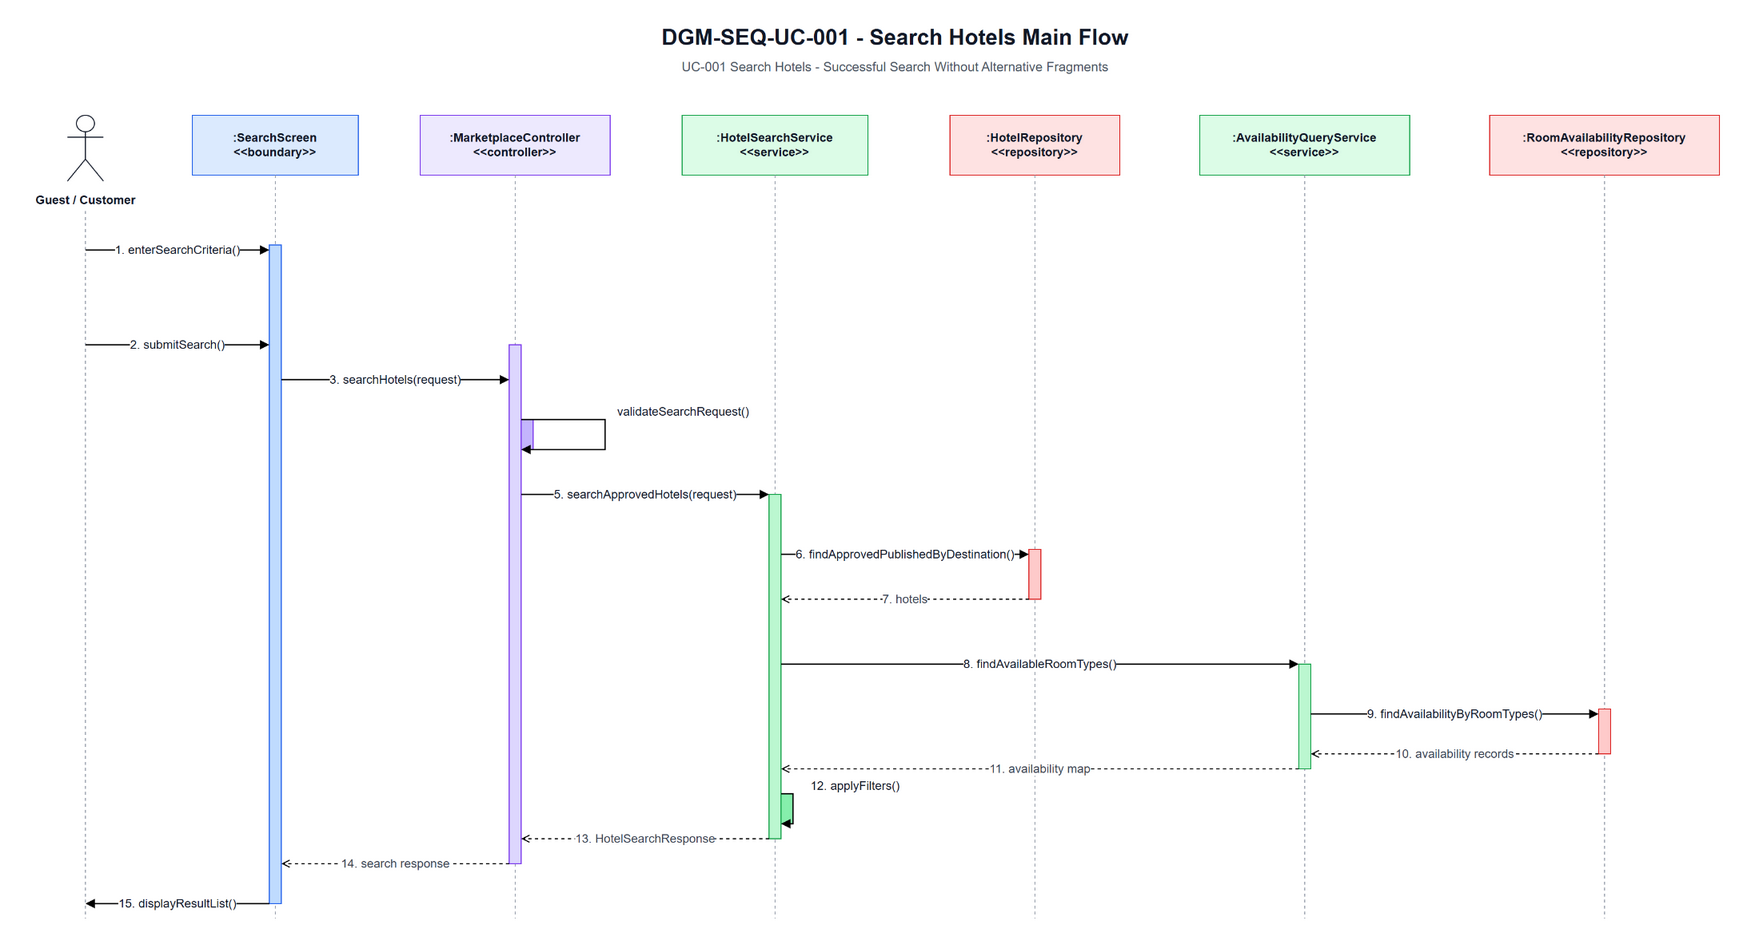

The diagram above was exported from draw.io. Its source (the exported page's mxGraphModel, read from the mxfile embedded in the PNG):
<mxGraphModel dx="736" dy="447" grid="1" gridSize="10" guides="1" tooltips="1" connect="1" arrows="1" fold="1" page="1" pageScale="1" pageWidth="1800" pageHeight="980" math="0" shadow="0">
  <root>
    <mxCell id="0" />
    <mxCell id="1" parent="0" />
    <mxCell id="title" parent="1" style="text;html=1;strokeColor=none;fillColor=none;align=center;verticalAlign=middle;fontStyle=1;fontSize=22;fontColor=#111827" value="DGM-SEQ-UC-001 - Search Hotels Main Flow" vertex="1">
      <mxGeometry height="34" width="760" x="520" y="25" as="geometry" />
    </mxCell>
    <mxCell id="subtitle" parent="1" style="text;html=1;strokeColor=none;fillColor=none;align=center;verticalAlign=middle;fontSize=13;fontColor=#4B5563" value="UC-001 Search Hotels - Successful Search Without Alternative Fragments" vertex="1">
      <mxGeometry height="24" width="580" x="610" y="60" as="geometry" />
    </mxCell>
    <mxCell id="actorIcon" parent="1" style="shape=umlActor;verticalLabelPosition=bottom;verticalAlign=top;html=1;outlineConnect=0;strokeColor=#111827" value="" vertex="1">
      <mxGeometry height="66" width="36" x="72" y="120" as="geometry" />
    </mxCell>
    <mxCell id="actorText" parent="1" style="text;html=1;strokeColor=none;fillColor=none;align=center;verticalAlign=middle;fontStyle=1;fontSize=12;fontColor=#111827" value="Guest / Customer" vertex="1">
      <mxGeometry height="22" width="130" x="25" y="194" as="geometry" />
    </mxCell>
    <mxCell id="hSearch" parent="1" style="rounded=0;whiteSpace=wrap;html=1;fillColor=#DBEAFE;strokeColor=#2563EB;fontSize=12;fontStyle=1;fontColor=#111827" value=":SearchScreen&lt;br&gt;&amp;lt;&amp;lt;boundary&amp;gt;&amp;gt;" vertex="1">
      <mxGeometry height="60" width="166" x="197" y="120" as="geometry" />
    </mxCell>
    <mxCell id="hController" parent="1" style="rounded=0;whiteSpace=wrap;html=1;fillColor=#EDE9FE;strokeColor=#7C3AED;fontSize=12;fontStyle=1;fontColor=#111827" value=":MarketplaceController&lt;br&gt;&amp;lt;&amp;lt;controller&amp;gt;&amp;gt;" vertex="1">
      <mxGeometry height="60" width="190" x="425" y="120" as="geometry" />
    </mxCell>
    <mxCell id="hService" parent="1" style="rounded=0;whiteSpace=wrap;html=1;fillColor=#DCFCE7;strokeColor=#16A34A;fontSize=12;fontStyle=1;fontColor=#111827" value=":HotelSearchService&lt;br&gt;&amp;lt;&amp;lt;service&amp;gt;&amp;gt;" vertex="1">
      <mxGeometry height="60" width="186" x="687" y="120" as="geometry" />
    </mxCell>
    <mxCell id="hHotelRepo" parent="1" style="rounded=0;whiteSpace=wrap;html=1;fillColor=#FEE2E2;strokeColor=#DC2626;fontSize=12;fontStyle=1;fontColor=#111827" value=":HotelRepository&lt;br&gt;&amp;lt;&amp;lt;repository&amp;gt;&amp;gt;" vertex="1">
      <mxGeometry height="60" width="170" x="955" y="120" as="geometry" />
    </mxCell>
    <mxCell id="hAvail" parent="1" style="rounded=0;whiteSpace=wrap;html=1;fillColor=#DCFCE7;strokeColor=#16A34A;fontSize=12;fontStyle=1;fontColor=#111827" value=":AvailabilityQueryService&lt;br&gt;&amp;lt;&amp;lt;service&amp;gt;&amp;gt;" vertex="1">
      <mxGeometry height="60" width="210" x="1205" y="120" as="geometry" />
    </mxCell>
    <mxCell id="hAvailRepo" parent="1" style="rounded=0;whiteSpace=wrap;html=1;fillColor=#FEE2E2;strokeColor=#DC2626;fontSize=12;fontStyle=1;fontColor=#111827" value=":RoomAvailabilityRepository&lt;br&gt;&amp;lt;&amp;lt;repository&amp;gt;&amp;gt;" vertex="1">
      <mxGeometry height="60" width="230" x="1495" y="120" as="geometry" />
    </mxCell>
    <mxCell id="lActor" edge="1" parent="1" style="endArrow=none;html=1;dashed=1;strokeColor=#9CA3AF" value="">
      <mxGeometry relative="1" as="geometry">
        <mxPoint x="90" y="216" as="sourcePoint" />
        <mxPoint x="90" y="925" as="targetPoint" />
      </mxGeometry>
    </mxCell>
    <mxCell id="lSearch" edge="1" parent="1" style="endArrow=none;html=1;dashed=1;strokeColor=#9CA3AF" value="">
      <mxGeometry relative="1" as="geometry">
        <mxPoint x="280" y="180" as="sourcePoint" />
        <mxPoint x="280" y="925" as="targetPoint" />
      </mxGeometry>
    </mxCell>
    <mxCell id="lController" edge="1" parent="1" style="endArrow=none;html=1;dashed=1;strokeColor=#9CA3AF" value="">
      <mxGeometry relative="1" as="geometry">
        <mxPoint x="520" y="180" as="sourcePoint" />
        <mxPoint x="520" y="925" as="targetPoint" />
      </mxGeometry>
    </mxCell>
    <mxCell id="lService" edge="1" parent="1" style="endArrow=none;html=1;dashed=1;strokeColor=#9CA3AF" value="">
      <mxGeometry relative="1" as="geometry">
        <mxPoint x="780" y="180" as="sourcePoint" />
        <mxPoint x="780" y="925" as="targetPoint" />
      </mxGeometry>
    </mxCell>
    <mxCell id="lHotelRepo" edge="1" parent="1" style="endArrow=none;html=1;dashed=1;strokeColor=#9CA3AF" value="">
      <mxGeometry relative="1" as="geometry">
        <mxPoint x="1040" y="180" as="sourcePoint" />
        <mxPoint x="1040" y="925" as="targetPoint" />
      </mxGeometry>
    </mxCell>
    <mxCell id="lAvail" edge="1" parent="1" style="endArrow=none;html=1;dashed=1;strokeColor=#9CA3AF" value="">
      <mxGeometry relative="1" as="geometry">
        <mxPoint x="1310" y="180" as="sourcePoint" />
        <mxPoint x="1310" y="925" as="targetPoint" />
      </mxGeometry>
    </mxCell>
    <mxCell id="lAvailRepo" edge="1" parent="1" style="endArrow=none;html=1;dashed=1;strokeColor=#9CA3AF" value="">
      <mxGeometry relative="1" as="geometry">
        <mxPoint x="1610" y="180" as="sourcePoint" />
        <mxPoint x="1610" y="925" as="targetPoint" />
      </mxGeometry>
    </mxCell>
    <mxCell id="aSearch" parent="1" style="rounded=0;whiteSpace=wrap;html=1;fillColor=#BFDBFE;strokeColor=#2563EB" value="" vertex="1">
      <mxGeometry height="660" width="12" x="274" y="250" as="geometry" />
    </mxCell>
    <mxCell id="aController" parent="1" style="rounded=0;whiteSpace=wrap;html=1;fillColor=#DDD6FE;strokeColor=#7C3AED" value="" vertex="1">
      <mxGeometry height="520" width="12" x="514" y="350" as="geometry" />
    </mxCell>
    <mxCell id="aService" parent="1" style="rounded=0;whiteSpace=wrap;html=1;fillColor=#BBF7D0;strokeColor=#16A34A" value="" vertex="1">
      <mxGeometry height="345" width="12" x="774" y="500" as="geometry" />
    </mxCell>
    <mxCell id="aHotelRepo" parent="1" style="rounded=0;whiteSpace=wrap;html=1;fillColor=#FECACA;strokeColor=#DC2626" value="" vertex="1">
      <mxGeometry height="50" width="12" x="1034" y="555" as="geometry" />
    </mxCell>
    <mxCell id="aAvail" parent="1" style="rounded=0;whiteSpace=wrap;html=1;fillColor=#BBF7D0;strokeColor=#16A34A" value="" vertex="1">
      <mxGeometry height="105" width="12" x="1304" y="670" as="geometry" />
    </mxCell>
    <mxCell id="aAvailRepo" parent="1" style="rounded=0;whiteSpace=wrap;html=1;fillColor=#FECACA;strokeColor=#DC2626" value="" vertex="1">
      <mxGeometry height="45" width="12" x="1604" y="715" as="geometry" />
    </mxCell>
    <mxCell id="selfLabelValidate" parent="1" style="text;html=1;strokeColor=none;fillColor=none;align=center;verticalAlign=middle;fontSize=12;fontColor=#111827;labelBackgroundColor=#FFFFFF" value="validateSearchRequest()" vertex="1">
      <mxGeometry height="20" width="155" x="610" y="407" as="geometry" />
    </mxCell>
    <mxCell id="aControllerSelf" parent="1" style="rounded=0;whiteSpace=wrap;html=1;fillColor=#C4B5FD;strokeColor=#7C3AED" value="" vertex="1">
      <mxGeometry height="30" width="12" x="526" y="425" as="geometry" />
    </mxCell>
    <mxCell id="selfLabelApplyFilters" parent="1" style="text;html=1;strokeColor=none;fillColor=none;align=center;verticalAlign=middle;fontSize=12;fontColor=#111827;labelBackgroundColor=#FFFFFF" value="12. applyFilters()" vertex="1">
      <mxGeometry height="20" width="120" x="800" y="782" as="geometry" />
    </mxCell>
    <mxCell id="aServiceSelf" parent="1" style="rounded=0;whiteSpace=wrap;html=1;fillColor=#86EFAC;strokeColor=#16A34A" value="" vertex="1">
      <mxGeometry height="30" width="12" x="786" y="800" as="geometry" />
    </mxCell>
    <mxCell id="m1" edge="1" parent="1" style="endArrow=block;html=1;rounded=0;strokeWidth=1.3;fontSize=12;fontColor=#111827;labelBackgroundColor=#FFFFFF" value="1. enterSearchCriteria()">
      <mxGeometry relative="1" as="geometry">
        <mxPoint x="90" y="255" as="sourcePoint" />
        <mxPoint x="274" y="255" as="targetPoint" />
      </mxGeometry>
    </mxCell>
    <mxCell id="m2" edge="1" parent="1" style="endArrow=block;html=1;rounded=0;strokeWidth=1.3;fontSize=12;fontColor=#111827;labelBackgroundColor=#FFFFFF" value="2. submitSearch()">
      <mxGeometry relative="1" as="geometry">
        <mxPoint x="90" y="350" as="sourcePoint" />
        <mxPoint x="274" y="350" as="targetPoint" />
      </mxGeometry>
    </mxCell>
    <mxCell id="m3" edge="1" parent="1" style="endArrow=block;html=1;rounded=0;strokeWidth=1.3;fontSize=12;fontColor=#111827;labelBackgroundColor=#FFFFFF" value="3. searchHotels(request)">
      <mxGeometry relative="1" as="geometry">
        <mxPoint x="286" y="385" as="sourcePoint" />
        <mxPoint x="514" y="385" as="targetPoint" />
      </mxGeometry>
    </mxCell>
    <mxCell id="m4" edge="1" parent="1" style="endArrow=block;html=1;rounded=0;edgeStyle=orthogonalEdgeStyle;strokeWidth=1.3;fontSize=12;fontColor=#111827;labelBackgroundColor=#FFFFFF" value="">
      <mxGeometry relative="1" as="geometry">
        <Array as="points">
          <mxPoint x="610" y="425" />
          <mxPoint x="610" y="455" />
        </Array>
        <mxPoint x="526" y="425" as="sourcePoint" />
        <mxPoint x="526" y="455" as="targetPoint" />
      </mxGeometry>
    </mxCell>
    <mxCell id="m5" edge="1" parent="1" style="endArrow=block;html=1;rounded=0;strokeWidth=1.3;fontSize=12;fontColor=#111827;labelBackgroundColor=#FFFFFF" value="5. searchApprovedHotels(request)">
      <mxGeometry relative="1" as="geometry">
        <mxPoint x="526" y="500" as="sourcePoint" />
        <mxPoint x="774" y="500" as="targetPoint" />
      </mxGeometry>
    </mxCell>
    <mxCell id="m6" edge="1" parent="1" style="endArrow=block;html=1;rounded=0;strokeWidth=1.3;fontSize=12;fontColor=#111827;labelBackgroundColor=#FFFFFF" value="6. findApprovedPublishedByDestination()">
      <mxGeometry relative="1" as="geometry">
        <mxPoint x="786" y="560" as="sourcePoint" />
        <mxPoint x="1034" y="560" as="targetPoint" />
      </mxGeometry>
    </mxCell>
    <mxCell id="m7" edge="1" parent="1" style="endArrow=open;endFill=0;dashed=1;html=1;rounded=0;strokeWidth=1.1;fontSize=12;fontColor=#374151;labelBackgroundColor=#FFFFFF" value="7. hotels">
      <mxGeometry relative="1" as="geometry">
        <mxPoint x="1034" y="605" as="sourcePoint" />
        <mxPoint x="786" y="605" as="targetPoint" />
      </mxGeometry>
    </mxCell>
    <mxCell id="m8" edge="1" parent="1" style="endArrow=block;html=1;rounded=0;strokeWidth=1.3;fontSize=12;fontColor=#111827;labelBackgroundColor=#FFFFFF" value="8. findAvailableRoomTypes()">
      <mxGeometry relative="1" as="geometry">
        <mxPoint x="786" y="670" as="sourcePoint" />
        <mxPoint x="1304" y="670" as="targetPoint" />
      </mxGeometry>
    </mxCell>
    <mxCell id="m9" edge="1" parent="1" style="endArrow=block;html=1;rounded=0;strokeWidth=1.3;fontSize=12;fontColor=#111827;labelBackgroundColor=#FFFFFF" value="9. findAvailabilityByRoomTypes()">
      <mxGeometry relative="1" as="geometry">
        <mxPoint x="1316" y="720" as="sourcePoint" />
        <mxPoint x="1604" y="720" as="targetPoint" />
      </mxGeometry>
    </mxCell>
    <mxCell id="m10" edge="1" parent="1" style="endArrow=open;endFill=0;dashed=1;html=1;rounded=0;strokeWidth=1.1;fontSize=12;fontColor=#374151;labelBackgroundColor=#FFFFFF" value="10. availability records">
      <mxGeometry relative="1" as="geometry">
        <mxPoint x="1604" y="760" as="sourcePoint" />
        <mxPoint x="1316" y="760" as="targetPoint" />
      </mxGeometry>
    </mxCell>
    <mxCell id="m11" edge="1" parent="1" style="endArrow=open;endFill=0;dashed=1;html=1;rounded=0;strokeWidth=1.1;fontSize=12;fontColor=#374151;labelBackgroundColor=#FFFFFF" value="11. availability map">
      <mxGeometry relative="1" as="geometry">
        <mxPoint x="1304" y="775" as="sourcePoint" />
        <mxPoint x="786" y="775" as="targetPoint" />
      </mxGeometry>
    </mxCell>
    <mxCell id="m12" edge="1" parent="1" style="endArrow=block;html=1;rounded=0;edgeStyle=orthogonalEdgeStyle;strokeWidth=1.3;fontSize=12;fontColor=#111827;labelBackgroundColor=#FFFFFF" value="">
      <mxGeometry relative="1" as="geometry">
        <Array as="points">
          <mxPoint x="798" y="800" />
          <mxPoint x="798" y="830" />
        </Array>
        <mxPoint x="786" y="800" as="sourcePoint" />
        <mxPoint x="786" y="830" as="targetPoint" />
      </mxGeometry>
    </mxCell>
    <mxCell id="m13" edge="1" parent="1" style="endArrow=open;endFill=0;dashed=1;html=1;rounded=0;strokeWidth=1.1;fontSize=12;fontColor=#374151;labelBackgroundColor=#FFFFFF" value="13. HotelSearchResponse">
      <mxGeometry relative="1" as="geometry">
        <mxPoint x="774" y="845" as="sourcePoint" />
        <mxPoint x="526" y="845" as="targetPoint" />
      </mxGeometry>
    </mxCell>
    <mxCell id="m14" edge="1" parent="1" style="endArrow=open;endFill=0;dashed=1;html=1;rounded=0;strokeWidth=1.1;fontSize=12;fontColor=#374151;labelBackgroundColor=#FFFFFF" value="14. search response">
      <mxGeometry relative="1" as="geometry">
        <mxPoint x="514" y="870" as="sourcePoint" />
        <mxPoint x="286" y="870" as="targetPoint" />
      </mxGeometry>
    </mxCell>
    <mxCell id="m15" edge="1" parent="1" style="endArrow=block;html=1;rounded=0;strokeWidth=1.3;fontSize=12;fontColor=#111827;labelBackgroundColor=#FFFFFF" value="15. displayResultList()">
      <mxGeometry relative="1" as="geometry">
        <mxPoint x="274" y="910" as="sourcePoint" />
        <mxPoint x="90" y="910" as="targetPoint" />
      </mxGeometry>
    </mxCell>
  </root>
</mxGraphModel>